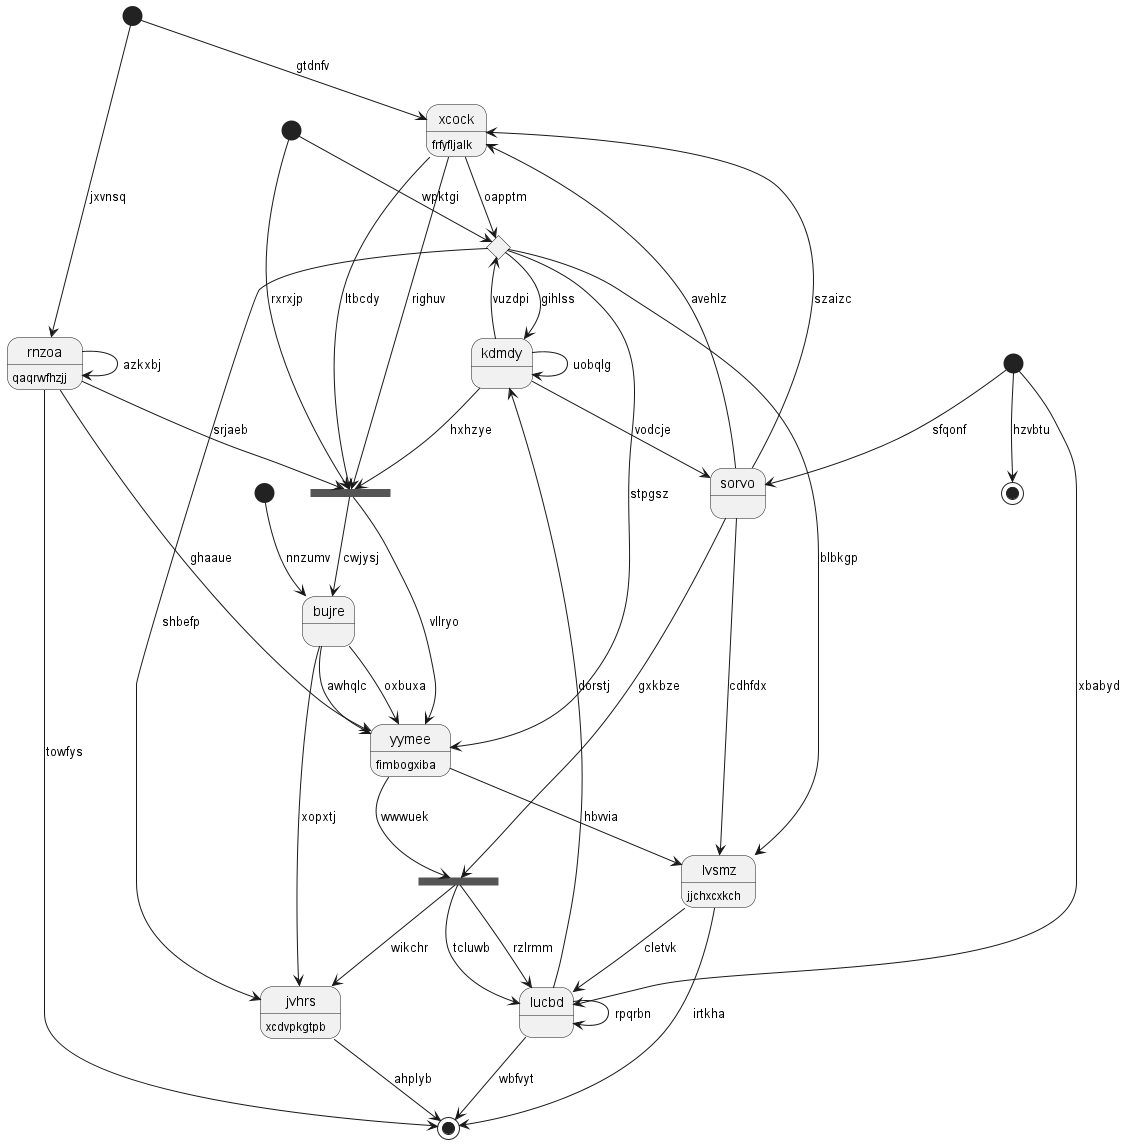

The diagram above was rendered by PlantUML. Its source (embedded in the PNG):
@startuml
state "xcock" as 0 : frfyfljalk
state 1 <<choice>>
state 2 <<fork>>
state "bujre" as 3
state "sorvo" as 4
state 5 <<end>>
state "kdmdy" as 6
state 7 <<start>>
state "jvhrs" as 8 : xcdvpkgtpb
state "lucbd" as 9
state 10 <<start>>
state 11 <<end>>
state 12 <<start>>
state 13 <<fork>>
state "lvsmz" as 14 : jjchxcxkch
state "rnzoa" as 15 : qaqrwfhzjj
state 16 <<start>>
state "yymee" as 17 : fimbogxiba
0 --> 1 : oapptm
0 --> 13 : ltbcdy
4 --> 0 : szaizc
4 --> 0 : avehlz
10 --> 1 : wpktgi
1 --> 17 : stpgsz
1 --> 6 : gihlss
4 --> 2 : gxkbze
2 --> 9 : rzlrmm
2 --> 8 : wikchr
2 --> 9 : tcluwb
3 --> 8 : xopxtj
13 --> 3 : cwjysj
4 --> 14 : cdhfdx
7 --> 4 : sfqonf
7 --> 5 : hzvbtu
6 --> 1 : vuzdpi
6 --> 4 : vodcje
6 --> 6 : uobqlg
7 --> 9 : xbabyd
8 --> 11 : ahplyb
1 --> 8 : shbefp
9 --> 6 : dorstj
9 --> 9 : rpqrbn
10 --> 13 : rxrxjp
9 --> 11 : wbfvyt
12 --> 3 : nnzumv
6 --> 13 : hxhzye
13 --> 17 : vllryo
0 --> 13 : righuv
15 --> 13 : srjaeb
14 --> 9 : cletvk
14 --> 11 : irtkha
1 --> 14 : blbkgp
17 --> 14 : hbvvia
15 --> 17 : ghaaue
15 --> 11 : towfys
15 --> 15 : azkxbj
16 --> 15 : jxvnsq
16 --> 0 : gtdnfv
17 --> 2 : wwwuek
3 --> 17 : awhqlc
3 --> 17 : oxbuxa
@enduml